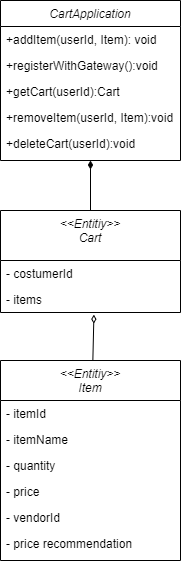

The diagram above was exported from draw.io. Its source (the exported page's mxGraphModel, read from the mxfile embedded in the PNG):
<mxGraphModel dx="1422" dy="762" grid="1" gridSize="10" guides="1" tooltips="1" connect="1" arrows="1" fold="1" page="1" pageScale="1" pageWidth="827" pageHeight="1169" math="0" shadow="0">
  <root>
    <mxCell id="WIyWlLk6GJQsqaUBKTNV-0" />
    <mxCell id="WIyWlLk6GJQsqaUBKTNV-1" parent="WIyWlLk6GJQsqaUBKTNV-0" />
    <mxCell id="zkfFHV4jXpPFQw0GAbJ--0" value="CartApplication" style="swimlane;fontStyle=2;align=center;verticalAlign=top;childLayout=stackLayout;horizontal=1;startSize=26;horizontalStack=0;resizeParent=1;resizeLast=0;collapsible=1;marginBottom=0;rounded=0;shadow=0;strokeWidth=1;" parent="WIyWlLk6GJQsqaUBKTNV-1" vertex="1">
      <mxGeometry x="180" y="100" width="180" height="160" as="geometry">
        <mxRectangle x="230" y="140" width="160" height="26" as="alternateBounds" />
      </mxGeometry>
    </mxCell>
    <mxCell id="zkfFHV4jXpPFQw0GAbJ--1" value="+addItem(userId, Item): void&#10;" style="text;align=left;verticalAlign=top;spacingLeft=4;spacingRight=4;overflow=hidden;rotatable=0;points=[[0,0.5],[1,0.5]];portConstraint=eastwest;" parent="zkfFHV4jXpPFQw0GAbJ--0" vertex="1">
      <mxGeometry y="26" width="180" height="26" as="geometry" />
    </mxCell>
    <mxCell id="zkfFHV4jXpPFQw0GAbJ--3" value="+registerWithGateway():void" style="text;align=left;verticalAlign=top;spacingLeft=4;spacingRight=4;overflow=hidden;rotatable=0;points=[[0,0.5],[1,0.5]];portConstraint=eastwest;rounded=0;shadow=0;html=0;" parent="zkfFHV4jXpPFQw0GAbJ--0" vertex="1">
      <mxGeometry y="52" width="180" height="26" as="geometry" />
    </mxCell>
    <mxCell id="zkfFHV4jXpPFQw0GAbJ--2" value="+getCart(userId):Cart" style="text;align=left;verticalAlign=top;spacingLeft=4;spacingRight=4;overflow=hidden;rotatable=0;points=[[0,0.5],[1,0.5]];portConstraint=eastwest;rounded=0;shadow=0;html=0;" parent="zkfFHV4jXpPFQw0GAbJ--0" vertex="1">
      <mxGeometry y="78" width="180" height="26" as="geometry" />
    </mxCell>
    <mxCell id="877tXYElhzsfoDT-3bRv-14" value="+removeItem(userId, Item):void" style="text;align=left;verticalAlign=top;spacingLeft=4;spacingRight=4;overflow=hidden;rotatable=0;points=[[0,0.5],[1,0.5]];portConstraint=eastwest;rounded=0;shadow=0;html=0;" parent="zkfFHV4jXpPFQw0GAbJ--0" vertex="1">
      <mxGeometry y="104" width="180" height="26" as="geometry" />
    </mxCell>
    <mxCell id="877tXYElhzsfoDT-3bRv-15" value="+deleteCart(userId):void" style="text;align=left;verticalAlign=top;spacingLeft=4;spacingRight=4;overflow=hidden;rotatable=0;points=[[0,0.5],[1,0.5]];portConstraint=eastwest;rounded=0;shadow=0;html=0;" parent="zkfFHV4jXpPFQw0GAbJ--0" vertex="1">
      <mxGeometry y="130" width="180" height="26" as="geometry" />
    </mxCell>
    <mxCell id="877tXYElhzsfoDT-3bRv-0" value="&lt;&lt;Entitiy&gt;&gt;&#10;Cart" style="swimlane;fontStyle=2;align=center;verticalAlign=top;childLayout=stackLayout;horizontal=1;startSize=50;horizontalStack=0;resizeParent=1;resizeLast=0;collapsible=1;marginBottom=0;rounded=0;shadow=0;strokeWidth=1;" parent="WIyWlLk6GJQsqaUBKTNV-1" vertex="1">
      <mxGeometry x="180" y="310" width="180" height="102" as="geometry">
        <mxRectangle x="230" y="140" width="160" height="26" as="alternateBounds" />
      </mxGeometry>
    </mxCell>
    <mxCell id="877tXYElhzsfoDT-3bRv-1" value="- costumerId" style="text;align=left;verticalAlign=top;spacingLeft=4;spacingRight=4;overflow=hidden;rotatable=0;points=[[0,0.5],[1,0.5]];portConstraint=eastwest;" parent="877tXYElhzsfoDT-3bRv-0" vertex="1">
      <mxGeometry y="50" width="180" height="26" as="geometry" />
    </mxCell>
    <mxCell id="877tXYElhzsfoDT-3bRv-2" value="- items" style="text;align=left;verticalAlign=top;spacingLeft=4;spacingRight=4;overflow=hidden;rotatable=0;points=[[0,0.5],[1,0.5]];portConstraint=eastwest;rounded=0;shadow=0;html=0;" parent="877tXYElhzsfoDT-3bRv-0" vertex="1">
      <mxGeometry y="76" width="180" height="26" as="geometry" />
    </mxCell>
    <mxCell id="877tXYElhzsfoDT-3bRv-4" value="&lt;&lt;Entitiy&gt;&gt;&#10;Item" style="swimlane;fontStyle=2;align=center;verticalAlign=top;childLayout=stackLayout;horizontal=1;startSize=40;horizontalStack=0;resizeParent=1;resizeLast=0;collapsible=1;marginBottom=0;rounded=0;shadow=0;strokeWidth=1;" parent="WIyWlLk6GJQsqaUBKTNV-1" vertex="1">
      <mxGeometry x="180" y="460" width="180" height="200" as="geometry">
        <mxRectangle x="230" y="140" width="160" height="26" as="alternateBounds" />
      </mxGeometry>
    </mxCell>
    <mxCell id="877tXYElhzsfoDT-3bRv-6" value="- itemId" style="text;align=left;verticalAlign=top;spacingLeft=4;spacingRight=4;overflow=hidden;rotatable=0;points=[[0,0.5],[1,0.5]];portConstraint=eastwest;rounded=0;shadow=0;html=0;" parent="877tXYElhzsfoDT-3bRv-4" vertex="1">
      <mxGeometry y="40" width="180" height="26" as="geometry" />
    </mxCell>
    <mxCell id="877tXYElhzsfoDT-3bRv-7" value="- itemName" style="text;align=left;verticalAlign=top;spacingLeft=4;spacingRight=4;overflow=hidden;rotatable=0;points=[[0,0.5],[1,0.5]];portConstraint=eastwest;rounded=0;shadow=0;html=0;" parent="877tXYElhzsfoDT-3bRv-4" vertex="1">
      <mxGeometry y="66" width="180" height="26" as="geometry" />
    </mxCell>
    <mxCell id="877tXYElhzsfoDT-3bRv-5" value="- quantity " style="text;align=left;verticalAlign=top;spacingLeft=4;spacingRight=4;overflow=hidden;rotatable=0;points=[[0,0.5],[1,0.5]];portConstraint=eastwest;" parent="877tXYElhzsfoDT-3bRv-4" vertex="1">
      <mxGeometry y="92" width="180" height="26" as="geometry" />
    </mxCell>
    <mxCell id="877tXYElhzsfoDT-3bRv-8" value="- price" style="text;align=left;verticalAlign=top;spacingLeft=4;spacingRight=4;overflow=hidden;rotatable=0;points=[[0,0.5],[1,0.5]];portConstraint=eastwest;" parent="877tXYElhzsfoDT-3bRv-4" vertex="1">
      <mxGeometry y="118" width="180" height="26" as="geometry" />
    </mxCell>
    <mxCell id="877tXYElhzsfoDT-3bRv-9" value="- vendorId" style="text;align=left;verticalAlign=top;spacingLeft=4;spacingRight=4;overflow=hidden;rotatable=0;points=[[0,0.5],[1,0.5]];portConstraint=eastwest;" parent="877tXYElhzsfoDT-3bRv-4" vertex="1">
      <mxGeometry y="144" width="180" height="26" as="geometry" />
    </mxCell>
    <mxCell id="877tXYElhzsfoDT-3bRv-10" value="- price recommendation" style="text;align=left;verticalAlign=top;spacingLeft=4;spacingRight=4;overflow=hidden;rotatable=0;points=[[0,0.5],[1,0.5]];portConstraint=eastwest;" parent="877tXYElhzsfoDT-3bRv-4" vertex="1">
      <mxGeometry y="170" width="180" height="26" as="geometry" />
    </mxCell>
    <mxCell id="877tXYElhzsfoDT-3bRv-11" value="" style="endArrow=diamondThin;html=1;entryX=0.519;entryY=1.083;entryDx=0;entryDy=0;entryPerimeter=0;startArrow=none;startFill=0;endFill=0;" parent="WIyWlLk6GJQsqaUBKTNV-1" source="877tXYElhzsfoDT-3bRv-4" target="877tXYElhzsfoDT-3bRv-2" edge="1">
      <mxGeometry width="50" height="50" relative="1" as="geometry">
        <mxPoint x="110" y="280" as="sourcePoint" />
        <mxPoint x="160" y="230" as="targetPoint" />
      </mxGeometry>
    </mxCell>
    <mxCell id="877tXYElhzsfoDT-3bRv-13" value="" style="endArrow=diamondThin;html=1;entryX=0.5;entryY=1;entryDx=0;entryDy=0;exitX=0.5;exitY=0;exitDx=0;exitDy=0;endFill=1;" parent="WIyWlLk6GJQsqaUBKTNV-1" source="877tXYElhzsfoDT-3bRv-0" target="zkfFHV4jXpPFQw0GAbJ--0" edge="1">
      <mxGeometry width="50" height="50" relative="1" as="geometry">
        <mxPoint x="110" y="280" as="sourcePoint" />
        <mxPoint x="160" y="230" as="targetPoint" />
      </mxGeometry>
    </mxCell>
  </root>
</mxGraphModel>